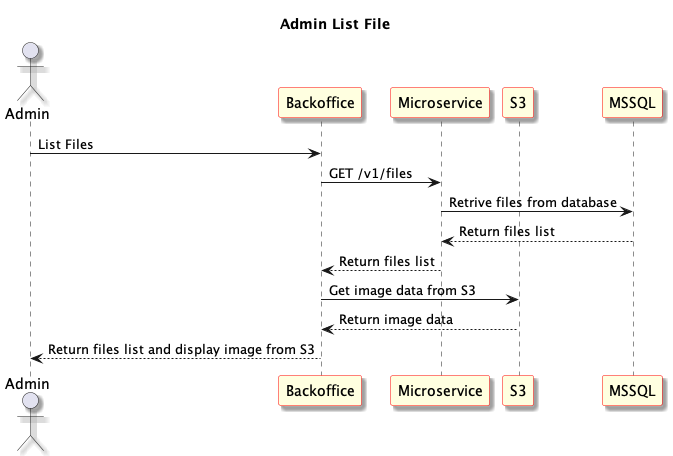

The diagram above was rendered by PlantUML. Its source (embedded in the PNG):
@startuml Admin List File
skinparam shadowing true
skinparam sequence {
	ParticipantBackgroundColor LightYellow
	ParticipantBorderColor red
}
Title: Admin List File
actor "Admin" as User1
participant "Backoffice" as Frontend
participant "Microservice" as Microservice
participant "S3" as S3
participant "MSSQL" as Database

User1 -> Frontend: List Files

Frontend -> Microservice: GET /v1/files

Microservice -> Database: Retrive files from database

Database --> Microservice: Return files list

Frontend <-- Microservice: Return files list

Frontend -> S3: Get image data from S3

S3 --> Frontend: Return image data

User1 <-- Frontend: Return files list and display image from S3

@enduml